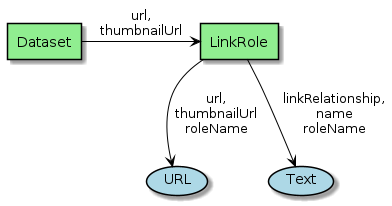

The diagram above was rendered by PlantUML. Its source (embedded in the PNG):
@startuml
!define Class agent
!define Property usecase

skinparam Property {
BackgroundColor LightBlue
BorderColor Black
  ArrowColor Black
  linetype Ortho
}

skinparam Class {
BackgroundColor LightGreen
BorderColor Black
ArrowColor Black
linetype Ortho
}

Class Dataset
Class LinkRole

Dataset -right-> LinkRole : "url,\nthumbnailUrl"

LinkRole -down-> (URL) : "url,\nthumbnailUrl\nroleName"

LinkRole -down-> (Text) : "linkRelationship,\nname\nroleName"
@enduml